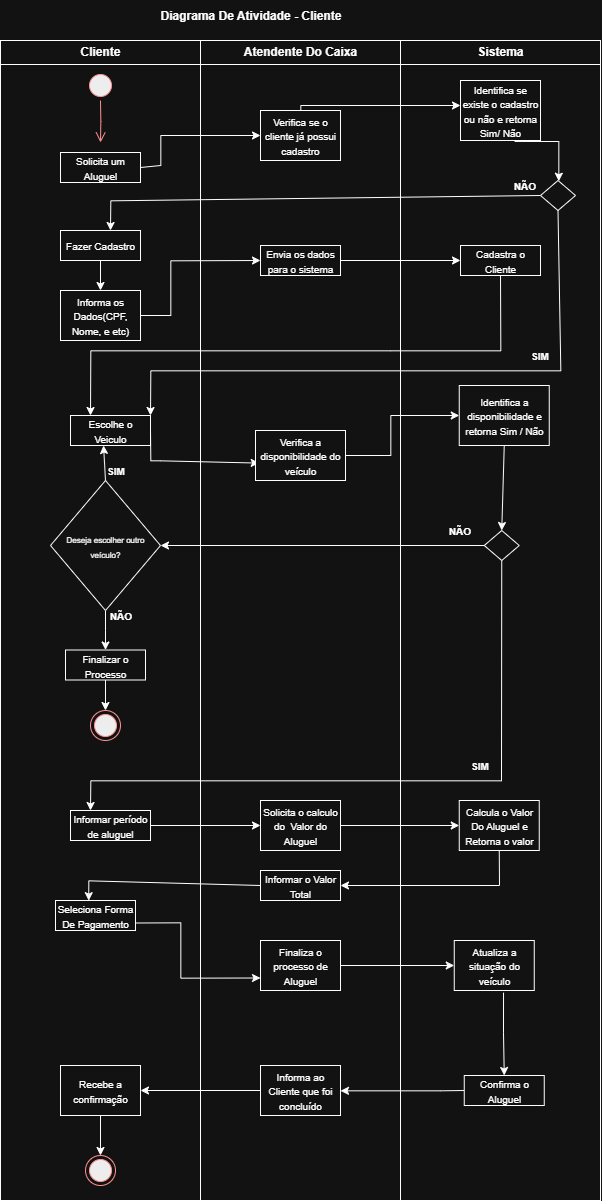

The diagram above was exported from draw.io. Its source (the exported page's mxGraphModel, read from the mxfile embedded in the PNG):
<mxGraphModel dx="6947" dy="3747" grid="1" gridSize="10" guides="1" tooltips="1" connect="1" arrows="1" fold="1" page="1" pageScale="1" pageWidth="827" pageHeight="1169" math="0" shadow="0">
  <root>
    <mxCell id="0" />
    <mxCell id="1" parent="0" />
    <mxCell id="2" value="&lt;p style=&quot;margin:0px;margin-top:4px;text-align:center;&quot;&gt;&lt;/p&gt;&lt;div style=&quot;text-align: center; height: 2px;&quot;&gt;&lt;b&gt;Cliente&lt;/b&gt;&lt;/div&gt;" style="verticalAlign=top;align=left;overflow=fill;html=1;whiteSpace=wrap;" vertex="1" parent="1">
      <mxGeometry y="40" width="200" height="1160" as="geometry" />
    </mxCell>
    <mxCell id="3" value="&lt;p style=&quot;margin:0px;margin-top:4px;text-align:center;&quot;&gt;&lt;b&gt;Atendente Do Caixa&lt;/b&gt;&lt;/p&gt;" style="verticalAlign=top;align=left;overflow=fill;html=1;whiteSpace=wrap;" vertex="1" parent="1">
      <mxGeometry x="200" y="40" width="200" height="1160" as="geometry" />
    </mxCell>
    <mxCell id="4" value="&lt;p style=&quot;margin:0px;margin-top:4px;text-align:center;&quot;&gt;&lt;b&gt;Sistema&lt;/b&gt;&lt;/p&gt;" style="verticalAlign=top;align=left;overflow=fill;html=1;whiteSpace=wrap;" vertex="1" parent="1">
      <mxGeometry x="400" y="40" width="200" height="1160" as="geometry" />
    </mxCell>
    <mxCell id="5" value="" style="line;strokeWidth=1;fillColor=none;align=left;verticalAlign=middle;spacingTop=-1;spacingLeft=3;spacingRight=3;rotatable=0;labelPosition=right;points=[];portConstraint=eastwest;strokeColor=inherit;" vertex="1" parent="1">
      <mxGeometry y="60" width="600" height="8" as="geometry" />
    </mxCell>
    <mxCell id="6" value="&lt;b&gt;Diagrama De Atividade - Cliente&lt;/b&gt;" style="text;html=1;align=center;verticalAlign=middle;resizable=0;points=[];autosize=1;strokeColor=none;fillColor=none;" vertex="1" parent="1">
      <mxGeometry x="150" width="200" height="30" as="geometry" />
    </mxCell>
    <mxCell id="7" value="" style="ellipse;html=1;shape=startState;fillColor=#000000;strokeColor=#ff0000;" vertex="1" parent="1">
      <mxGeometry x="85" y="70" width="30" height="30" as="geometry" />
    </mxCell>
    <mxCell id="8" value="" style="edgeStyle=orthogonalEdgeStyle;html=1;verticalAlign=bottom;endArrow=open;endSize=8;strokeColor=#ff0000;rounded=0;" edge="1" source="7" parent="1">
      <mxGeometry relative="1" as="geometry">
        <mxPoint x="100" y="142" as="targetPoint" />
      </mxGeometry>
    </mxCell>
    <mxCell id="9" style="edgeStyle=orthogonalEdgeStyle;rounded=0;orthogonalLoop=1;jettySize=auto;html=1;exitX=1;exitY=0.5;exitDx=0;exitDy=0;entryX=0.041;entryY=0.652;entryDx=0;entryDy=0;entryPerimeter=0;" edge="1" source="10" target="12" parent="1">
      <mxGeometry relative="1" as="geometry">
        <mxPoint x="220" y="460" as="targetPoint" />
        <Array as="points">
          <mxPoint x="150" y="460" />
          <mxPoint x="160" y="460" />
          <mxPoint x="160" y="463" />
        </Array>
      </mxGeometry>
    </mxCell>
    <mxCell id="10" value="&lt;font style=&quot;font-size: 10px;&quot;&gt;Escolhe o Veiculo&lt;/font&gt;" style="rounded=0;whiteSpace=wrap;html=1;" vertex="1" parent="1">
      <mxGeometry x="70" y="415" width="80" height="30" as="geometry" />
    </mxCell>
    <mxCell id="11" style="edgeStyle=orthogonalEdgeStyle;rounded=0;orthogonalLoop=1;jettySize=auto;html=1;exitX=1;exitY=0.5;exitDx=0;exitDy=0;entryX=0;entryY=0.5;entryDx=0;entryDy=0;" edge="1" source="12" target="14" parent="1">
      <mxGeometry relative="1" as="geometry">
        <Array as="points">
          <mxPoint x="390" y="455" />
          <mxPoint x="390" y="415" />
        </Array>
      </mxGeometry>
    </mxCell>
    <mxCell id="12" value="&lt;font style=&quot;font-size: 10px;&quot;&gt;Verifica a disponibilidade do veículo&lt;/font&gt;" style="rounded=0;whiteSpace=wrap;html=1;" vertex="1" parent="1">
      <mxGeometry x="255" y="430" width="90" height="50" as="geometry" />
    </mxCell>
    <mxCell id="13" style="edgeStyle=orthogonalEdgeStyle;rounded=0;orthogonalLoop=1;jettySize=auto;html=1;exitX=0.5;exitY=1;exitDx=0;exitDy=0;entryX=0.5;entryY=0;entryDx=0;entryDy=0;" edge="1" source="14" target="17" parent="1">
      <mxGeometry relative="1" as="geometry">
        <mxPoint x="400" y="500" as="targetPoint" />
        <Array as="points">
          <mxPoint x="501" y="445" />
        </Array>
      </mxGeometry>
    </mxCell>
    <mxCell id="14" value="&lt;font style=&quot;font-size: 10px;&quot;&gt;Identifica a disponibilidade e retorna Sim / Não&lt;/font&gt;" style="rounded=0;whiteSpace=wrap;html=1;" vertex="1" parent="1">
      <mxGeometry x="458.75" y="385" width="90" height="60" as="geometry" />
    </mxCell>
    <mxCell id="15" style="edgeStyle=orthogonalEdgeStyle;rounded=0;orthogonalLoop=1;jettySize=auto;html=1;exitX=0;exitY=0.5;exitDx=0;exitDy=0;entryX=1;entryY=0.5;entryDx=0;entryDy=0;" edge="1" source="17" target="60" parent="1">
      <mxGeometry relative="1" as="geometry" />
    </mxCell>
    <mxCell id="16" style="edgeStyle=orthogonalEdgeStyle;rounded=0;orthogonalLoop=1;jettySize=auto;html=1;exitX=0.5;exitY=1;exitDx=0;exitDy=0;entryX=0.25;entryY=0;entryDx=0;entryDy=0;" edge="1" source="17" target="39" parent="1">
      <mxGeometry relative="1" as="geometry">
        <mxPoint x="397.5" y="610" as="sourcePoint" />
        <Array as="points">
          <mxPoint x="501" y="780" />
          <mxPoint x="90" y="780" />
        </Array>
      </mxGeometry>
    </mxCell>
    <mxCell id="17" value="" style="rhombus;whiteSpace=wrap;html=1;" vertex="1" parent="1">
      <mxGeometry x="483.75" y="530" width="35" height="30" as="geometry" />
    </mxCell>
    <mxCell id="18" value="&lt;b&gt;&lt;font style=&quot;font-size: 10px;&quot;&gt;NÃO&lt;/font&gt;&lt;/b&gt;" style="text;html=1;align=center;verticalAlign=middle;resizable=0;points=[];autosize=1;strokeColor=none;fillColor=none;" vertex="1" parent="1">
      <mxGeometry x="433.75" y="515" width="50" height="30" as="geometry" />
    </mxCell>
    <mxCell id="19" style="edgeStyle=orthogonalEdgeStyle;rounded=0;orthogonalLoop=1;jettySize=auto;html=1;exitX=1;exitY=0.5;exitDx=0;exitDy=0;entryX=0;entryY=0.5;entryDx=0;entryDy=0;" edge="1" source="20" target="22" parent="1">
      <mxGeometry relative="1" as="geometry">
        <Array as="points">
          <mxPoint x="160" y="165" />
          <mxPoint x="160" y="135" />
        </Array>
      </mxGeometry>
    </mxCell>
    <mxCell id="20" value="&lt;span style=&quot;font-size: 10px;&quot;&gt;Solicita um Aluguel&lt;/span&gt;" style="rounded=0;whiteSpace=wrap;html=1;" vertex="1" parent="1">
      <mxGeometry x="60" y="152" width="80" height="30" as="geometry" />
    </mxCell>
    <mxCell id="21" style="edgeStyle=orthogonalEdgeStyle;rounded=0;orthogonalLoop=1;jettySize=auto;html=1;exitX=1;exitY=0.5;exitDx=0;exitDy=0;" edge="1" source="22" target="24" parent="1">
      <mxGeometry relative="1" as="geometry">
        <Array as="points">
          <mxPoint x="300" y="135" />
          <mxPoint x="300" y="105" />
        </Array>
      </mxGeometry>
    </mxCell>
    <mxCell id="22" value="&lt;span style=&quot;font-size: 10px;&quot;&gt;Verifica se o cliente já possui cadastro&lt;/span&gt;" style="rounded=0;whiteSpace=wrap;html=1;" vertex="1" parent="1">
      <mxGeometry x="260" y="110" width="80" height="50" as="geometry" />
    </mxCell>
    <mxCell id="23" style="edgeStyle=orthogonalEdgeStyle;rounded=0;orthogonalLoop=1;jettySize=auto;html=1;exitX=0.676;exitY=1.016;exitDx=0;exitDy=0;exitPerimeter=0;" edge="1" source="24" target="25" parent="1">
      <mxGeometry relative="1" as="geometry">
        <mxPoint x="440" y="130" as="sourcePoint" />
        <Array as="points">
          <mxPoint x="558" y="141" />
        </Array>
      </mxGeometry>
    </mxCell>
    <mxCell id="24" value="&lt;span style=&quot;font-size: 10px;&quot;&gt;Identifica se existe o cadastro ou não e retorna Sim/ Não&lt;/span&gt;" style="rounded=0;whiteSpace=wrap;html=1;" vertex="1" parent="1">
      <mxGeometry x="460" y="80" width="80" height="60" as="geometry" />
    </mxCell>
    <mxCell id="25" value="" style="rhombus;whiteSpace=wrap;html=1;" vertex="1" parent="1">
      <mxGeometry x="540" y="180" width="35" height="30" as="geometry" />
    </mxCell>
    <mxCell id="26" style="edgeStyle=orthogonalEdgeStyle;rounded=0;orthogonalLoop=1;jettySize=auto;html=1;exitX=0;exitY=0.5;exitDx=0;exitDy=0;" edge="1" source="25" parent="1">
      <mxGeometry relative="1" as="geometry">
        <mxPoint x="110" y="230" as="targetPoint" />
        <Array as="points">
          <mxPoint x="540" y="200" />
          <mxPoint x="110" y="200" />
        </Array>
      </mxGeometry>
    </mxCell>
    <mxCell id="27" style="edgeStyle=orthogonalEdgeStyle;rounded=0;orthogonalLoop=1;jettySize=auto;html=1;exitX=0.5;exitY=1;exitDx=0;exitDy=0;entryX=1;entryY=0;entryDx=0;entryDy=0;" edge="1" source="25" target="10" parent="1">
      <mxGeometry relative="1" as="geometry">
        <mxPoint x="440" y="100" as="sourcePoint" />
        <mxPoint x="150" y="380" as="targetPoint" />
        <Array as="points">
          <mxPoint x="557" y="210" />
          <mxPoint x="560" y="210" />
          <mxPoint x="560" y="370" />
          <mxPoint x="150" y="370" />
        </Array>
      </mxGeometry>
    </mxCell>
    <mxCell id="28" value="&lt;b&gt;&lt;font style=&quot;font-size: 10px;&quot;&gt;SIM&lt;/font&gt;&lt;/b&gt;" style="text;html=1;align=center;verticalAlign=middle;resizable=0;points=[];autosize=1;strokeColor=none;fillColor=none;" vertex="1" parent="1">
      <mxGeometry x="518.75" y="340" width="40" height="30" as="geometry" />
    </mxCell>
    <mxCell id="29" value="&lt;b&gt;&lt;font style=&quot;font-size: 10px;&quot;&gt;NÃO&lt;/font&gt;&lt;/b&gt;" style="text;html=1;align=center;verticalAlign=middle;resizable=0;points=[];autosize=1;strokeColor=none;fillColor=none;" vertex="1" parent="1">
      <mxGeometry x="498.75" y="170" width="50" height="30" as="geometry" />
    </mxCell>
    <mxCell id="30" style="edgeStyle=orthogonalEdgeStyle;rounded=0;orthogonalLoop=1;jettySize=auto;html=1;exitX=0.5;exitY=1;exitDx=0;exitDy=0;entryX=0.5;entryY=0;entryDx=0;entryDy=0;" edge="1" source="31" target="33" parent="1">
      <mxGeometry relative="1" as="geometry" />
    </mxCell>
    <mxCell id="31" value="&lt;span style=&quot;font-size: 10px;&quot;&gt;Fazer Cadastro&lt;/span&gt;" style="rounded=0;whiteSpace=wrap;html=1;" vertex="1" parent="1">
      <mxGeometry x="60" y="230" width="80" height="30" as="geometry" />
    </mxCell>
    <mxCell id="32" style="edgeStyle=orthogonalEdgeStyle;rounded=0;orthogonalLoop=1;jettySize=auto;html=1;exitX=1;exitY=0.5;exitDx=0;exitDy=0;entryX=0;entryY=0.5;entryDx=0;entryDy=0;" edge="1" source="33" target="35" parent="1">
      <mxGeometry relative="1" as="geometry">
        <Array as="points">
          <mxPoint x="170" y="315" />
          <mxPoint x="170" y="260" />
        </Array>
      </mxGeometry>
    </mxCell>
    <mxCell id="33" value="&lt;span style=&quot;font-size: 10px;&quot;&gt;Informa os Dados(CPF, Nome, e etc)&lt;/span&gt;" style="rounded=0;whiteSpace=wrap;html=1;" vertex="1" parent="1">
      <mxGeometry x="60" y="290" width="80" height="50" as="geometry" />
    </mxCell>
    <mxCell id="34" style="edgeStyle=orthogonalEdgeStyle;rounded=0;orthogonalLoop=1;jettySize=auto;html=1;exitX=1;exitY=0.5;exitDx=0;exitDy=0;" edge="1" source="35" target="37" parent="1">
      <mxGeometry relative="1" as="geometry" />
    </mxCell>
    <mxCell id="35" value="&lt;span style=&quot;font-size: 10px;&quot;&gt;Envia os dados para o sistema&lt;/span&gt;" style="rounded=0;whiteSpace=wrap;html=1;" vertex="1" parent="1">
      <mxGeometry x="260" y="245" width="80" height="30" as="geometry" />
    </mxCell>
    <mxCell id="36" style="edgeStyle=orthogonalEdgeStyle;rounded=0;orthogonalLoop=1;jettySize=auto;html=1;exitX=0.5;exitY=1;exitDx=0;exitDy=0;entryX=0.25;entryY=0;entryDx=0;entryDy=0;" edge="1" source="37" target="10" parent="1">
      <mxGeometry relative="1" as="geometry">
        <Array as="points">
          <mxPoint x="390" y="350" />
          <mxPoint x="100" y="350" />
        </Array>
      </mxGeometry>
    </mxCell>
    <mxCell id="37" value="&lt;span style=&quot;font-size: 10px;&quot;&gt;Cadastra o Cliente&lt;/span&gt;" style="rounded=0;whiteSpace=wrap;html=1;" vertex="1" parent="1">
      <mxGeometry x="460" y="245" width="80" height="30" as="geometry" />
    </mxCell>
    <mxCell id="38" style="edgeStyle=orthogonalEdgeStyle;rounded=0;orthogonalLoop=1;jettySize=auto;html=1;exitX=1;exitY=0.5;exitDx=0;exitDy=0;" edge="1" source="39" target="41" parent="1">
      <mxGeometry relative="1" as="geometry" />
    </mxCell>
    <mxCell id="39" value="&lt;font style=&quot;font-size: 10px;&quot;&gt;Informar período de aluguel&lt;/font&gt;" style="rounded=0;whiteSpace=wrap;html=1;" vertex="1" parent="1">
      <mxGeometry x="70" y="810" width="80" height="30" as="geometry" />
    </mxCell>
    <mxCell id="40" style="edgeStyle=orthogonalEdgeStyle;rounded=0;orthogonalLoop=1;jettySize=auto;html=1;exitX=1;exitY=0.5;exitDx=0;exitDy=0;entryX=0;entryY=0.5;entryDx=0;entryDy=0;" edge="1" source="41" target="43" parent="1">
      <mxGeometry relative="1" as="geometry" />
    </mxCell>
    <mxCell id="41" value="&lt;font style=&quot;font-size: 10px;&quot;&gt;Solicita o calculo do&amp;nbsp; Valor do Aluguel&lt;/font&gt;" style="rounded=0;whiteSpace=wrap;html=1;" vertex="1" parent="1">
      <mxGeometry x="260" y="800" width="80" height="50" as="geometry" />
    </mxCell>
    <mxCell id="42" style="edgeStyle=orthogonalEdgeStyle;rounded=0;orthogonalLoop=1;jettySize=auto;html=1;exitX=0.5;exitY=1;exitDx=0;exitDy=0;entryX=1;entryY=0.5;entryDx=0;entryDy=0;" edge="1" source="43" target="47" parent="1">
      <mxGeometry relative="1" as="geometry" />
    </mxCell>
    <mxCell id="43" value="&lt;font style=&quot;font-size: 10px;&quot;&gt;Calcula o Valor Do Aluguel e Retorna o valor&lt;/font&gt;" style="rounded=0;whiteSpace=wrap;html=1;" vertex="1" parent="1">
      <mxGeometry x="458.75" y="800" width="80" height="50" as="geometry" />
    </mxCell>
    <mxCell id="44" value="&lt;b&gt;&lt;font style=&quot;font-size: 10px;&quot;&gt;SIM&lt;/font&gt;&lt;/b&gt;" style="text;html=1;align=center;verticalAlign=middle;resizable=0;points=[];autosize=1;strokeColor=none;fillColor=none;" vertex="1" parent="1">
      <mxGeometry x="458.75" y="750" width="40" height="30" as="geometry" />
    </mxCell>
    <mxCell id="45" style="edgeStyle=orthogonalEdgeStyle;rounded=0;orthogonalLoop=1;jettySize=auto;html=1;exitX=1;exitY=0.75;exitDx=0;exitDy=0;entryX=0;entryY=0.75;entryDx=0;entryDy=0;" edge="1" source="46" target="49" parent="1">
      <mxGeometry relative="1" as="geometry">
        <Array as="points">
          <mxPoint x="180" y="922" />
          <mxPoint x="180" y="978" />
        </Array>
      </mxGeometry>
    </mxCell>
    <mxCell id="46" value="&lt;font style=&quot;font-size: 10px;&quot;&gt;Seleciona Forma De Pagamento&lt;/font&gt;" style="rounded=0;whiteSpace=wrap;html=1;" vertex="1" parent="1">
      <mxGeometry x="55" y="900" width="80" height="30" as="geometry" />
    </mxCell>
    <mxCell id="47" value="&lt;font style=&quot;font-size: 10px;&quot;&gt;Informar o Valor Total&lt;/font&gt;" style="rounded=0;whiteSpace=wrap;html=1;" vertex="1" parent="1">
      <mxGeometry x="260" y="870" width="80" height="30" as="geometry" />
    </mxCell>
    <mxCell id="48" style="edgeStyle=orthogonalEdgeStyle;rounded=0;orthogonalLoop=1;jettySize=auto;html=1;exitX=1;exitY=0.5;exitDx=0;exitDy=0;" edge="1" source="49" target="53" parent="1">
      <mxGeometry relative="1" as="geometry" />
    </mxCell>
    <mxCell id="49" value="&lt;font style=&quot;font-size: 10px;&quot;&gt;Finaliza o processo de Aluguel&lt;/font&gt;" style="rounded=0;whiteSpace=wrap;html=1;" vertex="1" parent="1">
      <mxGeometry x="260" y="940" width="80" height="50" as="geometry" />
    </mxCell>
    <mxCell id="50" style="edgeStyle=orthogonalEdgeStyle;rounded=0;orthogonalLoop=1;jettySize=auto;html=1;exitX=0;exitY=0.5;exitDx=0;exitDy=0;" edge="1" source="51" target="55" parent="1">
      <mxGeometry relative="1" as="geometry">
        <Array as="points">
          <mxPoint x="440" y="1090" />
          <mxPoint x="440" y="1090" />
        </Array>
      </mxGeometry>
    </mxCell>
    <mxCell id="51" value="&lt;font style=&quot;font-size: 10px;&quot;&gt;Confirma o Aluguel&lt;/font&gt;" style="rounded=0;whiteSpace=wrap;html=1;" vertex="1" parent="1">
      <mxGeometry x="463.75" y="1075" width="80" height="30" as="geometry" />
    </mxCell>
    <mxCell id="52" style="edgeStyle=orthogonalEdgeStyle;rounded=0;orthogonalLoop=1;jettySize=auto;html=1;exitX=0.616;exitY=1.043;exitDx=0;exitDy=0;entryX=0.5;entryY=0;entryDx=0;entryDy=0;exitPerimeter=0;" edge="1" source="53" target="51" parent="1">
      <mxGeometry relative="1" as="geometry">
        <mxPoint x="500" y="1000" as="sourcePoint" />
        <mxPoint x="500" y="1070" as="targetPoint" />
        <Array as="points" />
      </mxGeometry>
    </mxCell>
    <mxCell id="53" value="&lt;font style=&quot;font-size: 10px;&quot;&gt;Atualiza a situação do veículo&lt;/font&gt;" style="rounded=0;whiteSpace=wrap;html=1;" vertex="1" parent="1">
      <mxGeometry x="453.75" y="940" width="80" height="50" as="geometry" />
    </mxCell>
    <mxCell id="54" style="edgeStyle=orthogonalEdgeStyle;rounded=0;orthogonalLoop=1;jettySize=auto;html=1;exitX=0;exitY=0.5;exitDx=0;exitDy=0;" edge="1" source="55" target="57" parent="1">
      <mxGeometry relative="1" as="geometry" />
    </mxCell>
    <mxCell id="55" value="&lt;font style=&quot;font-size: 10px;&quot;&gt;Informa ao Cliente que foi concluído&lt;/font&gt;" style="rounded=0;whiteSpace=wrap;html=1;" vertex="1" parent="1">
      <mxGeometry x="260" y="1065" width="80" height="50" as="geometry" />
    </mxCell>
    <mxCell id="56" style="edgeStyle=orthogonalEdgeStyle;rounded=0;orthogonalLoop=1;jettySize=auto;html=1;exitX=0.5;exitY=1;exitDx=0;exitDy=0;" edge="1" source="57" target="58" parent="1">
      <mxGeometry relative="1" as="geometry" />
    </mxCell>
    <mxCell id="57" value="&lt;font style=&quot;font-size: 10px;&quot;&gt;Recebe a confirmação&lt;/font&gt;" style="rounded=0;whiteSpace=wrap;html=1;" vertex="1" parent="1">
      <mxGeometry x="60" y="1065" width="80" height="50" as="geometry" />
    </mxCell>
    <mxCell id="58" value="" style="ellipse;html=1;shape=endState;fillColor=#000000;strokeColor=#ff0000;" vertex="1" parent="1">
      <mxGeometry x="85" y="1155" width="30" height="30" as="geometry" />
    </mxCell>
    <mxCell id="59" style="edgeStyle=orthogonalEdgeStyle;rounded=0;orthogonalLoop=1;jettySize=auto;html=1;exitX=0.5;exitY=1;exitDx=0;exitDy=0;" edge="1" source="60" target="63" parent="1">
      <mxGeometry relative="1" as="geometry" />
    </mxCell>
    <mxCell id="60" value="&lt;font style=&quot;font-size: 8px;&quot;&gt;Deseja escolher outro veículo?&lt;/font&gt;" style="rhombus;whiteSpace=wrap;html=1;" vertex="1" parent="1">
      <mxGeometry x="50" y="480" width="110" height="130" as="geometry" />
    </mxCell>
    <mxCell id="61" style="edgeStyle=orthogonalEdgeStyle;rounded=0;orthogonalLoop=1;jettySize=auto;html=1;exitX=0.5;exitY=0;exitDx=0;exitDy=0;entryX=0.413;entryY=1;entryDx=0;entryDy=0;entryPerimeter=0;" edge="1" source="60" target="10" parent="1">
      <mxGeometry relative="1" as="geometry" />
    </mxCell>
    <mxCell id="62" style="edgeStyle=orthogonalEdgeStyle;rounded=0;orthogonalLoop=1;jettySize=auto;html=1;exitX=0.5;exitY=1;exitDx=0;exitDy=0;entryX=0.5;entryY=0;entryDx=0;entryDy=0;" edge="1" source="63" target="64" parent="1">
      <mxGeometry relative="1" as="geometry" />
    </mxCell>
    <mxCell id="63" value="&lt;font style=&quot;font-size: 10px;&quot;&gt;Finalizar o Processo&lt;/font&gt;" style="rounded=0;whiteSpace=wrap;html=1;" vertex="1" parent="1">
      <mxGeometry x="65" y="649.5" width="80" height="30" as="geometry" />
    </mxCell>
    <mxCell id="64" value="" style="ellipse;html=1;shape=endState;fillColor=#000000;strokeColor=#ff0000;" vertex="1" parent="1">
      <mxGeometry x="90" y="710" width="30" height="30" as="geometry" />
    </mxCell>
    <mxCell id="65" value="&lt;b&gt;&lt;font style=&quot;font-size: 10px;&quot;&gt;SIM&lt;/font&gt;&lt;/b&gt;" style="text;html=1;align=center;verticalAlign=middle;resizable=0;points=[];autosize=1;strokeColor=none;fillColor=none;" vertex="1" parent="1">
      <mxGeometry x="95" y="455" width="40" height="30" as="geometry" />
    </mxCell>
    <mxCell id="66" value="&lt;b&gt;&lt;font style=&quot;font-size: 10px;&quot;&gt;NÃO&lt;/font&gt;&lt;/b&gt;" style="text;html=1;align=center;verticalAlign=middle;resizable=0;points=[];autosize=1;strokeColor=none;fillColor=none;" vertex="1" parent="1">
      <mxGeometry x="95" y="600" width="50" height="30" as="geometry" />
    </mxCell>
    <mxCell id="67" style="edgeStyle=orthogonalEdgeStyle;rounded=0;orthogonalLoop=1;jettySize=auto;html=1;exitX=0;exitY=0.5;exitDx=0;exitDy=0;entryX=0.415;entryY=0.005;entryDx=0;entryDy=0;entryPerimeter=0;" edge="1" source="47" target="46" parent="1">
      <mxGeometry relative="1" as="geometry">
        <Array as="points">
          <mxPoint x="260" y="880" />
          <mxPoint x="88" y="880" />
        </Array>
      </mxGeometry>
    </mxCell>
  </root>
</mxGraphModel>